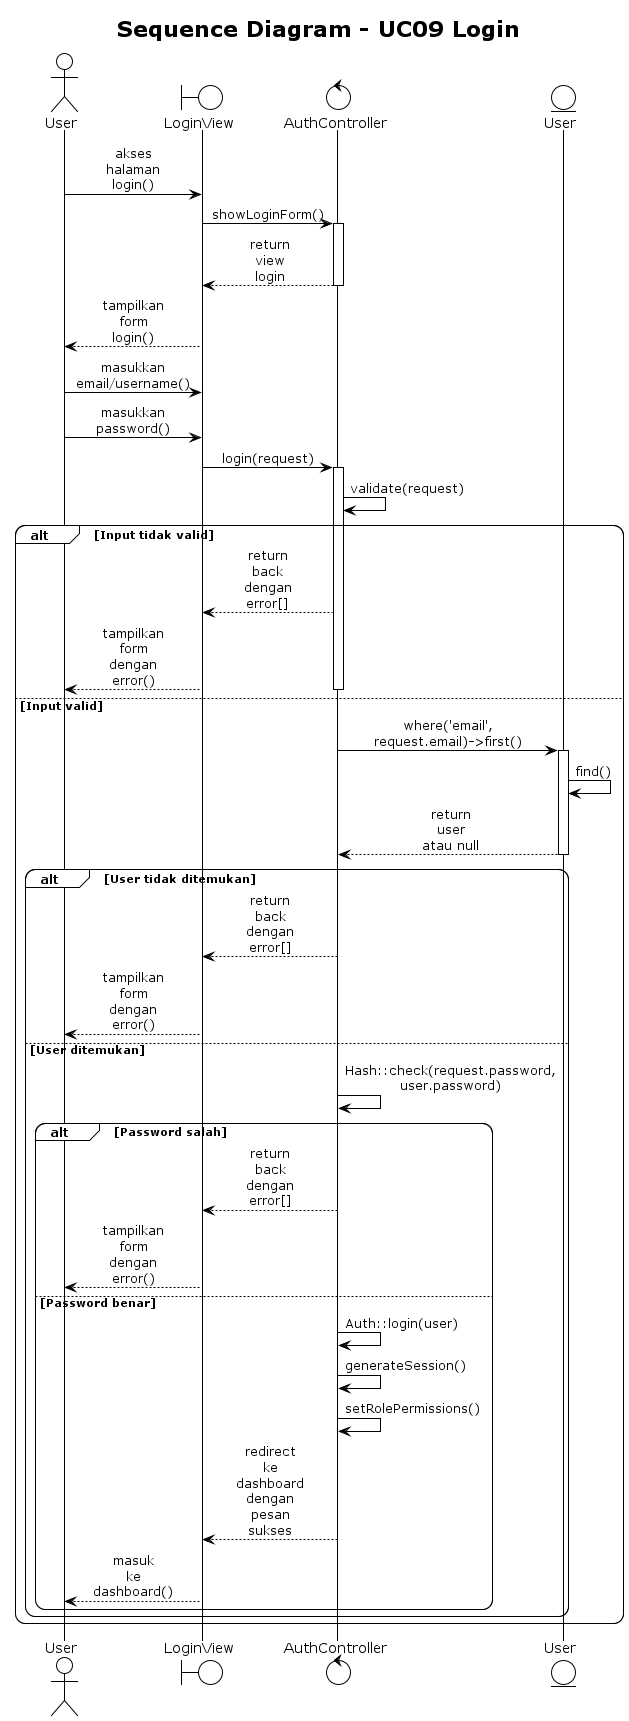

The diagram above was rendered by PlantUML. Its source (embedded in the PNG):
@startuml
' SIBESTI - Sequence Diagram | UC09: Login (Use Case Overview)
!theme plain
skinparam sequenceMessageAlign center
skinparam roundcorner 20
skinparam maxmessagesize 60

title Sequence Diagram - UC09 Login

actor "User" as User
boundary "LoginView" as View
control "AuthController" as Controller
entity "User" as UserModel

User -> View: akses halaman login()
View -> Controller: showLoginForm()
activate Controller
Controller --> View: return view login
deactivate Controller
View --> User: tampilkan form login()

User -> View: masukkan email/username()
User -> View: masukkan password()
View -> Controller: login(request)
activate Controller
Controller -> Controller: validate(request)
alt Input tidak valid
    Controller --> View: return back dengan error[]
    View --> User: tampilkan form dengan error()
    deactivate Controller
else Input valid
    Controller -> UserModel: where('email', request.email)->first()
    activate UserModel
    UserModel -> UserModel: find()
    UserModel --> Controller: return user atau null
    deactivate UserModel

    alt User tidak ditemukan
        Controller --> View: return back dengan error[]
        View --> User: tampilkan form dengan error()
        deactivate Controller
    else User ditemukan
        Controller -> Controller: Hash::check(request.password, user.password)
        alt Password salah
            Controller --> View: return back dengan error[]
            View --> User: tampilkan form dengan error()
            deactivate Controller
        else Password benar
            Controller -> Controller: Auth::login(user)
            Controller -> Controller: generateSession()
            Controller -> Controller: setRolePermissions()
            Controller --> View: redirect ke dashboard dengan pesan sukses
            deactivate Controller
            View --> User: masuk ke dashboard()
        end
    end
end

@enduml